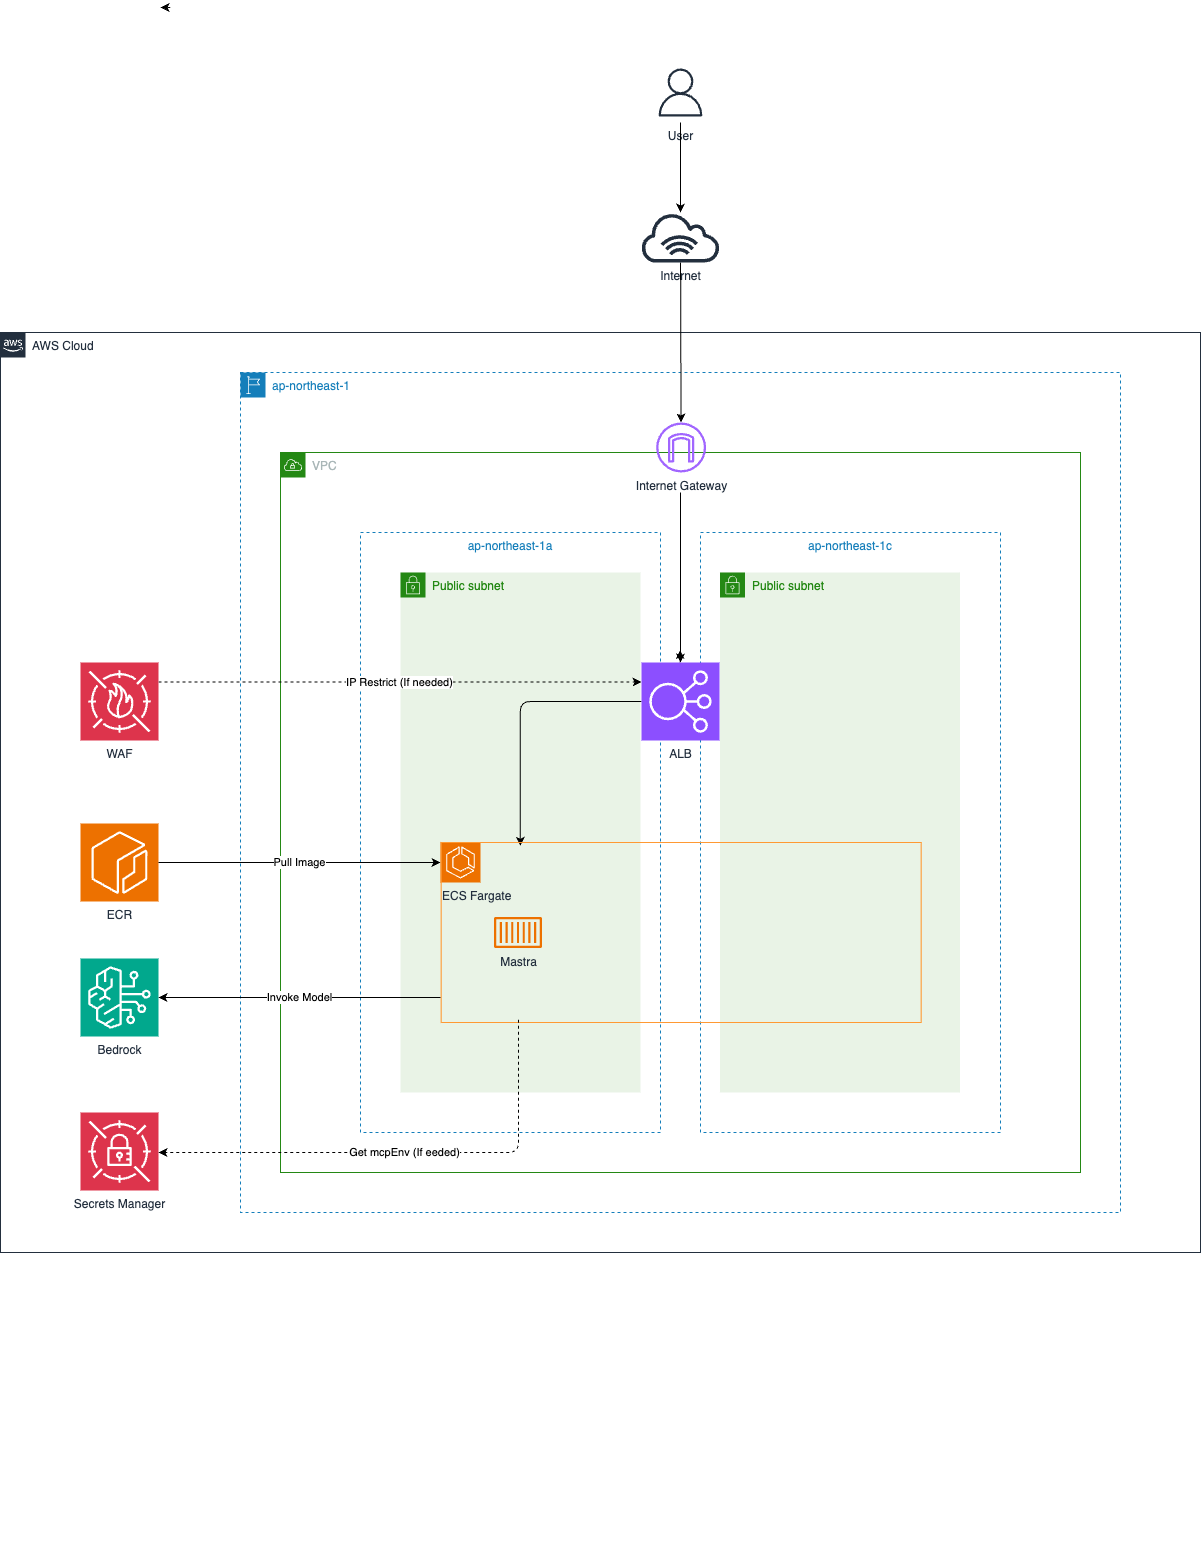

The diagram above was exported from draw.io. Its source (the exported page's mxGraphModel, read from the mxfile embedded in the PNG):
<mxGraphModel dx="1665" dy="1906" grid="1" gridSize="10" guides="1" tooltips="1" connect="1" arrows="1" fold="1" page="1" pageScale="1" pageWidth="827" pageHeight="1169" background="#FFFFFF" math="0" shadow="0">
  <root>
    <mxCell id="0" />
    <mxCell id="1" parent="0" />
    <mxCell id="2" value="AWS Cloud" style="points=[[0,0],[0.25,0],[0.5,0],[0.75,0],[1,0],[1,0.25],[1,0.5],[1,0.75],[1,1],[0.75,1],[0.5,1],[0.25,1],[0,1],[0,0.75],[0,0.5],[0,0.25]];outlineConnect=0;gradientColor=none;html=1;whiteSpace=wrap;fontSize=12;fontStyle=0;shape=mxgraph.aws4.group;grIcon=mxgraph.aws4.group_aws_cloud_alt;strokeColor=#232F3E;fillColor=none;verticalAlign=top;align=left;spacingLeft=30;fontColor=#232F3E;dashed=0;" parent="1" vertex="1">
      <mxGeometry x="-40" y="-80" width="1200" height="920" as="geometry" />
    </mxCell>
    <mxCell id="3" value="&lt;span&gt;ap-northeast-1&lt;/span&gt;" style="points=[[0,0],[0.25,0],[0.5,0],[0.75,0],[1,0],[1,0.25],[1,0.5],[1,0.75],[1,1],[0.75,1],[0.5,1],[0.25,1],[0,1],[0,0.75],[0,0.5],[0,0.25]];outlineConnect=0;gradientColor=none;html=1;whiteSpace=wrap;fontSize=12;fontStyle=0;shape=mxgraph.aws4.group;grIcon=mxgraph.aws4.group_region;strokeColor=#147EBA;fillColor=none;verticalAlign=top;align=left;spacingLeft=30;fontColor=#147EBA;dashed=1;" parent="1" vertex="1">
      <mxGeometry x="200" y="-40" width="880" height="840" as="geometry" />
    </mxCell>
    <mxCell id="4" value="VPC" style="points=[[0,0],[0.25,0],[0.5,0],[0.75,0],[1,0],[1,0.25],[1,0.5],[1,0.75],[1,1],[0.75,1],[0.5,1],[0.25,1],[0,1],[0,0.75],[0,0.5],[0,0.25]];outlineConnect=0;gradientColor=none;html=1;whiteSpace=wrap;fontSize=12;fontStyle=0;shape=mxgraph.aws4.group;grIcon=mxgraph.aws4.group_vpc;strokeColor=#248814;fillColor=none;verticalAlign=top;align=left;spacingLeft=30;fontColor=#AAB7B8;dashed=0;" parent="1" vertex="1">
      <mxGeometry x="240" y="40" width="800" height="720" as="geometry" />
    </mxCell>
    <mxCell id="5" value="ap-northeast-1a" style="fillColor=none;strokeColor=#147EBA;dashed=1;verticalAlign=top;fontStyle=0;fontColor=#147EBA;" parent="1" vertex="1">
      <mxGeometry x="320" y="120" width="300" height="600" as="geometry" />
    </mxCell>
    <mxCell id="6" value="ap-northeast-1c" style="fillColor=none;strokeColor=#147EBA;dashed=1;verticalAlign=top;fontStyle=0;fontColor=#147EBA;" parent="1" vertex="1">
      <mxGeometry x="660" y="120" width="300" height="600" as="geometry" />
    </mxCell>
    <mxCell id="9" value="Public subnet" style="points=[[0,0],[0.25,0],[0.5,0],[0.75,0],[1,0],[1,0.25],[1,0.5],[1,0.75],[1,1],[0.75,1],[0.5,1],[0.25,1],[0,1],[0,0.75],[0,0.5],[0,0.25]];outlineConnect=0;gradientColor=none;html=1;whiteSpace=wrap;fontSize=12;fontStyle=0;shape=mxgraph.aws4.group;grIcon=mxgraph.aws4.group_security_group;grStroke=0;strokeColor=#248814;fillColor=#E9F3E6;verticalAlign=top;align=left;spacingLeft=30;fontColor=#248814;dashed=0;" parent="1" vertex="1">
      <mxGeometry x="679.5" y="160" width="240" height="520" as="geometry" />
    </mxCell>
    <mxCell id="10" value="Public subnet" style="points=[[0,0],[0.25,0],[0.5,0],[0.75,0],[1,0],[1,0.25],[1,0.5],[1,0.75],[1,1],[0.75,1],[0.5,1],[0.25,1],[0,1],[0,0.75],[0,0.5],[0,0.25]];outlineConnect=0;gradientColor=none;html=1;whiteSpace=wrap;fontSize=12;fontStyle=0;shape=mxgraph.aws4.group;grIcon=mxgraph.aws4.group_security_group;grStroke=0;strokeColor=#248814;fillColor=#E9F3E6;verticalAlign=top;align=left;spacingLeft=30;fontColor=#248814;dashed=0;" parent="1" vertex="1">
      <mxGeometry x="360" y="160" width="240" height="520" as="geometry" />
    </mxCell>
    <mxCell id="15" style="edgeStyle=orthogonalEdgeStyle;rounded=0;orthogonalLoop=1;jettySize=auto;html=1;exitX=0.5;exitY=1;exitDx=0;exitDy=0;" parent="1" edge="1">
      <mxGeometry relative="1" as="geometry">
        <mxPoint x="260" y="1120" as="sourcePoint" />
        <mxPoint x="260" y="1120" as="targetPoint" />
      </mxGeometry>
    </mxCell>
    <mxCell id="16" style="edgeStyle=orthogonalEdgeStyle;rounded=0;orthogonalLoop=1;jettySize=auto;html=1;exitX=0.5;exitY=1;exitDx=0;exitDy=0;" parent="1" source="4" target="4" edge="1">
      <mxGeometry relative="1" as="geometry" />
    </mxCell>
    <mxCell id="18" value="" style="endArrow=classic;html=1;startArrow=none;" parent="1" edge="1">
      <mxGeometry width="50" height="50" relative="1" as="geometry">
        <mxPoint x="639.6972795820802" y="250.00000000000045" as="sourcePoint" />
        <mxPoint x="639.6002538071061" y="237.5" as="targetPoint" />
      </mxGeometry>
    </mxCell>
    <mxCell id="20" value="Internet Gateway" style="outlineConnect=0;fontColor=#232F3E;gradientColor=none;fillColor=#A166FF;strokeColor=none;dashed=0;verticalLabelPosition=bottom;verticalAlign=top;align=center;html=1;fontSize=12;fontStyle=0;aspect=fixed;pointerEvents=1;shape=mxgraph.aws4.internet_gateway;" parent="1" vertex="1">
      <mxGeometry x="615.63" y="10" width="50" height="50" as="geometry" />
    </mxCell>
    <mxCell id="23" value="" style="edgeStyle=elbowEdgeStyle;elbow=vertical;endArrow=classic;html=1;exitX=0;exitY=0.5;exitDx=0;exitDy=0;exitPerimeter=0;strokeColor=#000000;entryX=0.165;entryY=0.019;entryDx=0;entryDy=0;entryPerimeter=0;" parent="1" target="63" edge="1">
      <mxGeometry width="50" height="50" relative="1" as="geometry">
        <mxPoint x="601" y="289" as="sourcePoint" />
        <mxPoint x="477.5" y="470" as="targetPoint" />
        <Array as="points">
          <mxPoint x="540" y="289" />
        </Array>
      </mxGeometry>
    </mxCell>
    <mxCell id="26" value="" style="endArrow=classic;html=1;entryX=0.5;entryY=0;entryDx=0;entryDy=0;entryPerimeter=0;strokeColor=#000000;" parent="1" edge="1">
      <mxGeometry width="50" height="50" relative="1" as="geometry">
        <mxPoint x="640" y="80" as="sourcePoint" />
        <mxPoint x="640" y="250.00000000000045" as="targetPoint" />
      </mxGeometry>
    </mxCell>
    <mxCell id="28" value="User" style="sketch=0;outlineConnect=0;fontColor=#232F3E;gradientColor=none;strokeColor=#232F3E;fillColor=#ffffff;dashed=0;verticalLabelPosition=bottom;verticalAlign=top;align=center;html=1;fontSize=12;fontStyle=0;aspect=fixed;shape=mxgraph.aws4.resourceIcon;resIcon=mxgraph.aws4.user;" parent="1" vertex="1">
      <mxGeometry x="610" y="-350" width="60" height="60" as="geometry" />
    </mxCell>
    <mxCell id="29" value="" style="endArrow=classic;html=1;strokeColor=#000000;" parent="1" source="21" target="20" edge="1">
      <mxGeometry width="50" height="50" relative="1" as="geometry">
        <mxPoint x="640" y="-320" as="sourcePoint" />
        <mxPoint x="650.4166666666667" y="-190" as="targetPoint" />
      </mxGeometry>
    </mxCell>
    <mxCell id="46" style="edgeStyle=none;html=1;exitX=1;exitY=0.75;exitDx=0;exitDy=0;entryX=0.917;entryY=0.75;entryDx=0;entryDy=0;entryPerimeter=0;dashed=1;" parent="1" edge="1">
      <mxGeometry relative="1" as="geometry">
        <mxPoint x="130" y="-405" as="sourcePoint" />
        <mxPoint x="120.03999999999996" y="-405" as="targetPoint" />
      </mxGeometry>
    </mxCell>
    <mxCell id="53" value="Mastra" style="sketch=0;outlineConnect=0;fontColor=#232F3E;gradientColor=none;fillColor=#ED7100;strokeColor=none;dashed=0;verticalLabelPosition=bottom;verticalAlign=top;align=center;html=1;fontSize=12;fontStyle=0;aspect=fixed;pointerEvents=1;shape=mxgraph.aws4.container_1;" parent="1" vertex="1">
      <mxGeometry x="453.5" y="504.5" width="48" height="31" as="geometry" />
    </mxCell>
    <mxCell id="55" value="ECR" style="sketch=0;points=[[0,0,0],[0.25,0,0],[0.5,0,0],[0.75,0,0],[1,0,0],[0,1,0],[0.25,1,0],[0.5,1,0],[0.75,1,0],[1,1,0],[0,0.25,0],[0,0.5,0],[0,0.75,0],[1,0.25,0],[1,0.5,0],[1,0.75,0]];outlineConnect=0;fontColor=#232F3E;fillColor=#ED7100;strokeColor=#ffffff;dashed=0;verticalLabelPosition=bottom;verticalAlign=top;align=center;html=1;fontSize=12;fontStyle=0;aspect=fixed;shape=mxgraph.aws4.resourceIcon;resIcon=mxgraph.aws4.ecr;" parent="1" vertex="1">
      <mxGeometry x="40" y="411" width="78" height="78" as="geometry" />
    </mxCell>
    <mxCell id="56" value="Pull Image" style="endArrow=classic;html=1;strokeColor=#000000;exitX=1;exitY=0.5;exitDx=0;exitDy=0;exitPerimeter=0;" parent="1" source="55" edge="1">
      <mxGeometry width="50" height="50" relative="1" as="geometry">
        <mxPoint x="849" y="519" as="sourcePoint" />
        <mxPoint x="400" y="450" as="targetPoint" />
      </mxGeometry>
    </mxCell>
    <mxCell id="57" value="ECS Fargate" style="sketch=0;points=[[0,0,0],[0.25,0,0],[0.5,0,0],[0.75,0,0],[1,0,0],[0,1,0],[0.25,1,0],[0.5,1,0],[0.75,1,0],[1,1,0],[0,0.25,0],[0,0.5,0],[0,0.75,0],[1,0.25,0],[1,0.5,0],[1,0.75,0]];outlineConnect=0;fontColor=#232F3E;fillColor=#ED7100;strokeColor=#ffffff;dashed=0;verticalLabelPosition=bottom;verticalAlign=top;align=left;html=1;fontSize=12;fontStyle=0;aspect=fixed;shape=mxgraph.aws4.resourceIcon;resIcon=mxgraph.aws4.ecs;" parent="1" vertex="1">
      <mxGeometry x="400" y="430" width="40" height="40" as="geometry" />
    </mxCell>
    <mxCell id="63" value="" style="rounded=0;whiteSpace=wrap;html=1;fillColor=none;shadow=0;strokeColor=#FF9933;" parent="1" vertex="1">
      <mxGeometry x="400.63" y="430" width="480" height="180" as="geometry" />
    </mxCell>
    <mxCell id="65" value="" style="endArrow=classic;html=1;strokeColor=#000000;exitX=1;exitY=0.5;exitDx=0;exitDy=0;" parent="1" source="63" edge="1">
      <mxGeometry width="50" height="50" relative="1" as="geometry">
        <mxPoint x="798" y="520" as="sourcePoint" />
        <mxPoint x="880" y="520" as="targetPoint" />
      </mxGeometry>
    </mxCell>
    <mxCell id="74" value="ALB" style="sketch=0;points=[[0,0,0],[0.25,0,0],[0.5,0,0],[0.75,0,0],[1,0,0],[0,1,0],[0.25,1,0],[0.5,1,0],[0.75,1,0],[1,1,0],[0,0.25,0],[0,0.5,0],[0,0.75,0],[1,0.25,0],[1,0.5,0],[1,0.75,0]];outlineConnect=0;fontColor=#232F3E;fillColor=#8C4FFF;strokeColor=#ffffff;dashed=0;verticalLabelPosition=bottom;verticalAlign=top;align=center;html=1;fontSize=12;fontStyle=0;aspect=fixed;shape=mxgraph.aws4.resourceIcon;resIcon=mxgraph.aws4.elastic_load_balancing;" parent="1" vertex="1">
      <mxGeometry x="601" y="250" width="78" height="78" as="geometry" />
    </mxCell>
    <mxCell id="75" value="" style="endArrow=classic;html=1;strokeColor=#000000;" parent="1" source="28" target="21" edge="1">
      <mxGeometry width="50" height="50" relative="1" as="geometry">
        <mxPoint x="640" y="-260" as="sourcePoint" />
        <mxPoint x="641" y="10" as="targetPoint" />
      </mxGeometry>
    </mxCell>
    <mxCell id="21" value="Internet" style="outlineConnect=0;fontColor=#232F3E;gradientColor=none;fillColor=#232F3E;strokeColor=none;dashed=0;verticalLabelPosition=bottom;verticalAlign=top;align=center;html=1;fontSize=12;fontStyle=0;aspect=fixed;pointerEvents=1;shape=mxgraph.aws4.internet_alt1;" parent="1" vertex="1">
      <mxGeometry x="599.37" y="-200" width="81.25" height="50" as="geometry" />
    </mxCell>
    <mxCell id="76" value="Bedrock" style="sketch=0;points=[[0,0,0],[0.25,0,0],[0.5,0,0],[0.75,0,0],[1,0,0],[0,1,0],[0.25,1,0],[0.5,1,0],[0.75,1,0],[1,1,0],[0,0.25,0],[0,0.5,0],[0,0.75,0],[1,0.25,0],[1,0.5,0],[1,0.75,0]];outlineConnect=0;fontColor=#232F3E;fillColor=#01A88D;strokeColor=#ffffff;dashed=0;verticalLabelPosition=bottom;verticalAlign=top;align=center;html=1;fontSize=12;fontStyle=0;aspect=fixed;shape=mxgraph.aws4.resourceIcon;resIcon=mxgraph.aws4.bedrock;" parent="1" vertex="1">
      <mxGeometry x="40" y="546" width="78" height="78" as="geometry" />
    </mxCell>
    <mxCell id="77" value="Invoke Model" style="endArrow=classic;html=1;strokeColor=#000000;entryX=1;entryY=0.5;entryDx=0;entryDy=0;entryPerimeter=0;" parent="1" target="76" edge="1">
      <mxGeometry width="50" height="50" relative="1" as="geometry">
        <mxPoint x="400" y="585" as="sourcePoint" />
        <mxPoint x="410" y="460" as="targetPoint" />
      </mxGeometry>
    </mxCell>
    <mxCell id="78" value="Secrets Manager" style="sketch=0;points=[[0,0,0],[0.25,0,0],[0.5,0,0],[0.75,0,0],[1,0,0],[0,1,0],[0.25,1,0],[0.5,1,0],[0.75,1,0],[1,1,0],[0,0.25,0],[0,0.5,0],[0,0.75,0],[1,0.25,0],[1,0.5,0],[1,0.75,0]];outlineConnect=0;fontColor=#232F3E;fillColor=#DD344C;strokeColor=#ffffff;dashed=0;verticalLabelPosition=bottom;verticalAlign=top;align=center;html=1;fontSize=12;fontStyle=0;aspect=fixed;shape=mxgraph.aws4.resourceIcon;resIcon=mxgraph.aws4.secrets_manager;" vertex="1" parent="1">
      <mxGeometry x="40" y="700" width="78" height="78" as="geometry" />
    </mxCell>
    <mxCell id="79" value="WAF" style="sketch=0;points=[[0,0,0],[0.25,0,0],[0.5,0,0],[0.75,0,0],[1,0,0],[0,1,0],[0.25,1,0],[0.5,1,0],[0.75,1,0],[1,1,0],[0,0.25,0],[0,0.5,0],[0,0.75,0],[1,0.25,0],[1,0.5,0],[1,0.75,0]];outlineConnect=0;fontColor=#232F3E;fillColor=#DD344C;strokeColor=#ffffff;dashed=0;verticalLabelPosition=bottom;verticalAlign=top;align=center;html=1;fontSize=12;fontStyle=0;aspect=fixed;shape=mxgraph.aws4.resourceIcon;resIcon=mxgraph.aws4.waf;" vertex="1" parent="1">
      <mxGeometry x="40" y="250" width="78" height="78" as="geometry" />
    </mxCell>
    <mxCell id="80" value="IP Restrict (If needed)" style="endArrow=classic;html=1;strokeColor=#000000;exitX=1;exitY=0.25;exitDx=0;exitDy=0;exitPerimeter=0;entryX=0;entryY=0.25;entryDx=0;entryDy=0;entryPerimeter=0;dashed=1;" edge="1" parent="1">
      <mxGeometry x="-0.0016" width="50" height="50" relative="1" as="geometry">
        <mxPoint x="118" y="269.5" as="sourcePoint" />
        <mxPoint x="601" y="269.5" as="targetPoint" />
        <mxPoint as="offset" />
      </mxGeometry>
    </mxCell>
    <mxCell id="82" value="Get mcpEnv (If eeded)" style="edgeStyle=elbowEdgeStyle;elbow=vertical;endArrow=classic;html=1;exitX=0.161;exitY=0.985;exitDx=0;exitDy=0;exitPerimeter=0;strokeColor=#000000;dashed=1;" edge="1" parent="1" source="63" target="78">
      <mxGeometry x="0.0015" width="50" height="50" relative="1" as="geometry">
        <mxPoint x="611" y="299" as="sourcePoint" />
        <mxPoint x="490" y="437" as="targetPoint" />
        <Array as="points">
          <mxPoint x="300" y="740" />
        </Array>
        <mxPoint as="offset" />
      </mxGeometry>
    </mxCell>
  </root>
</mxGraphModel>